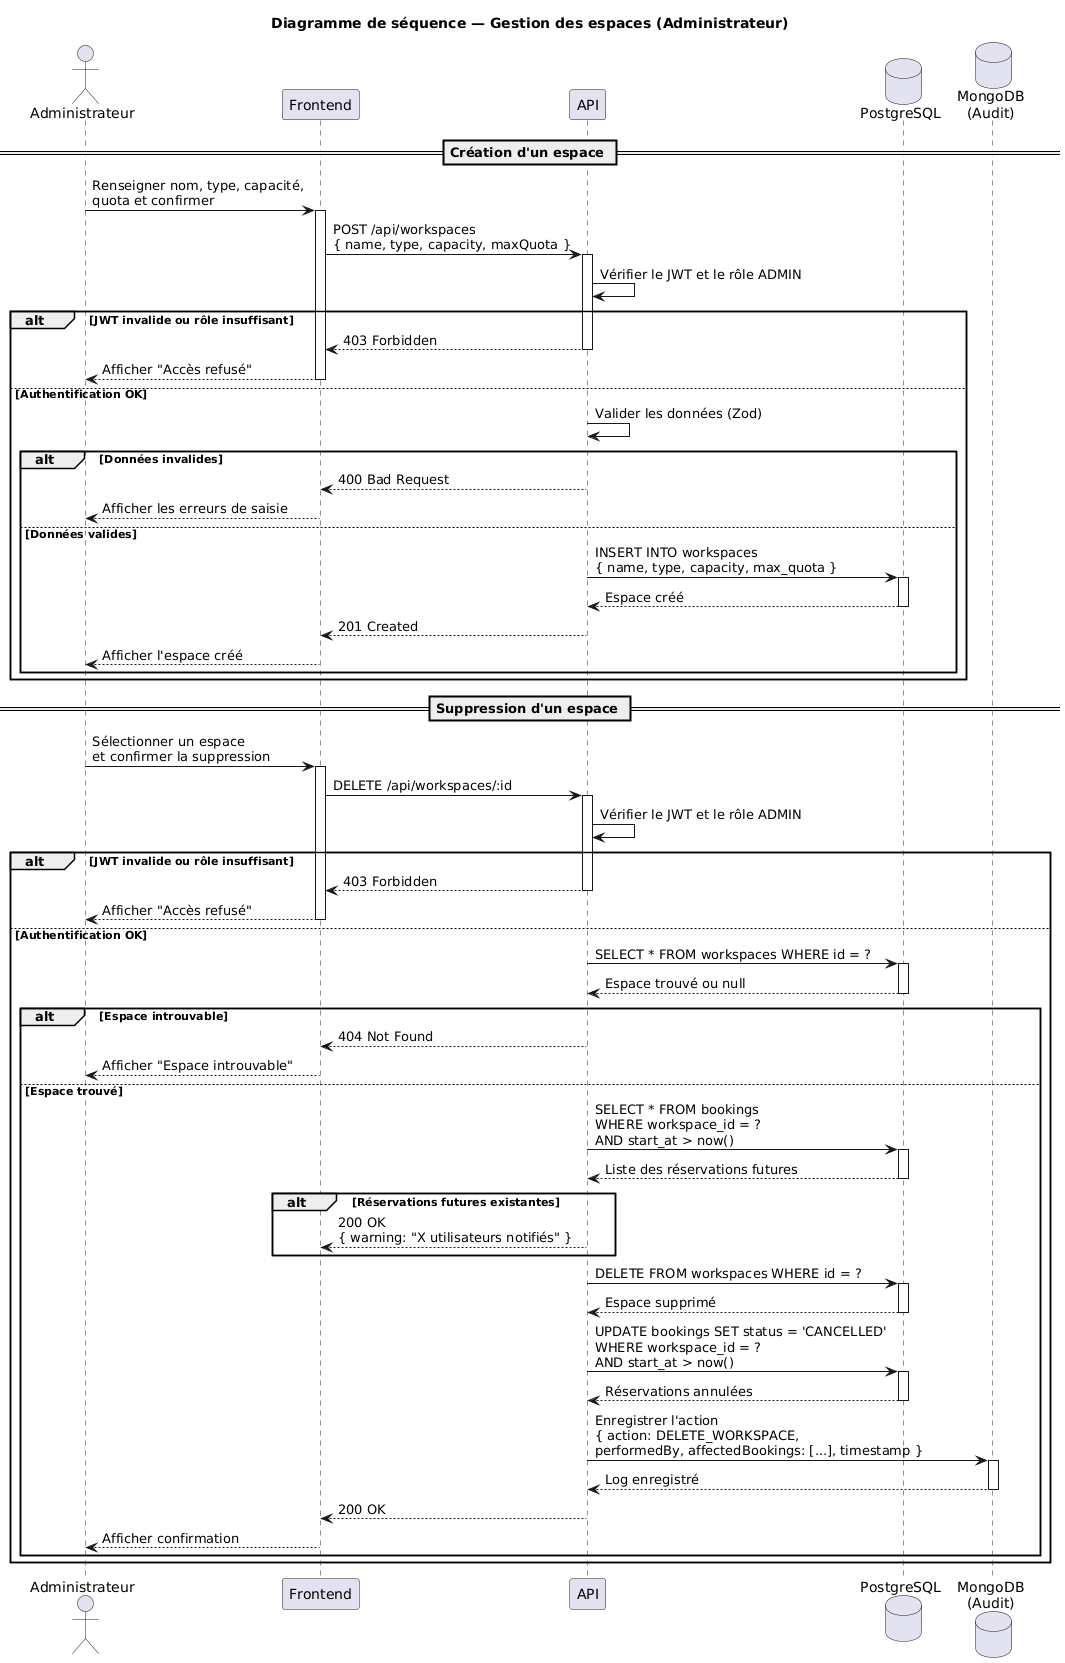

The diagram above was rendered by PlantUML. Its source (embedded in the PNG):
@startuml
title Diagramme de séquence — Gestion des espaces (Administrateur)

actor "Administrateur" as Admin
participant "Frontend" as Frontend
participant "API" as API
database "PostgreSQL" as DB
database "MongoDB\n(Audit)" as Mongo

== Création d'un espace ==

Admin -> Frontend : Renseigner nom, type, capacité,\nquota et confirmer
activate Frontend

Frontend -> API : POST /api/workspaces\n{ name, type, capacity, maxQuota }
activate API

API -> API : Vérifier le JWT et le rôle ADMIN

alt JWT invalide ou rôle insuffisant
    API --> Frontend : 403 Forbidden
    deactivate API
    Frontend --> Admin : Afficher "Accès refusé"
    deactivate Frontend
else Authentification OK
    API -> API : Valider les données (Zod)

    alt Données invalides
        API --> Frontend : 400 Bad Request
        deactivate API
        Frontend --> Admin : Afficher les erreurs de saisie
        deactivate Frontend
    else Données valides
        API -> DB : INSERT INTO workspaces\n{ name, type, capacity, max_quota }
        activate DB
        DB --> API : Espace créé
        deactivate DB

        API --> Frontend : 201 Created
        deactivate API
        Frontend --> Admin : Afficher l'espace créé
        deactivate Frontend
    end
end

== Suppression d'un espace ==

Admin -> Frontend : Sélectionner un espace\net confirmer la suppression
activate Frontend

Frontend -> API : DELETE /api/workspaces/:id
activate API

API -> API : Vérifier le JWT et le rôle ADMIN

alt JWT invalide ou rôle insuffisant
    API --> Frontend : 403 Forbidden
    deactivate API
    Frontend --> Admin : Afficher "Accès refusé"
    deactivate Frontend
else Authentification OK
    API -> DB : SELECT * FROM workspaces WHERE id = ?
    activate DB
    DB --> API : Espace trouvé ou null
    deactivate DB

    alt Espace introuvable
        API --> Frontend : 404 Not Found
        deactivate API
        Frontend --> Admin : Afficher "Espace introuvable"
        deactivate Frontend
    else Espace trouvé
        API -> DB : SELECT * FROM bookings\nWHERE workspace_id = ?\nAND start_at > now()
        activate DB
        DB --> API : Liste des réservations futures
        deactivate DB

        alt Réservations futures existantes
            API --> Frontend : 200 OK\n{ warning: "X utilisateurs notifiés" }
        end

        API -> DB : DELETE FROM workspaces WHERE id = ?
        activate DB
        DB --> API : Espace supprimé
        deactivate DB

        API -> DB : UPDATE bookings SET status = 'CANCELLED'\nWHERE workspace_id = ?\nAND start_at > now()
        activate DB
        DB --> API : Réservations annulées
        deactivate DB

        API -> Mongo : Enregistrer l'action\n{ action: DELETE_WORKSPACE,\nperformedBy, affectedBookings: [...], timestamp }
        activate Mongo
        Mongo --> API : Log enregistré
        deactivate Mongo

        API --> Frontend : 200 OK
        deactivate API
        Frontend --> Admin : Afficher confirmation
        deactivate Frontend
    end
end
@enduml